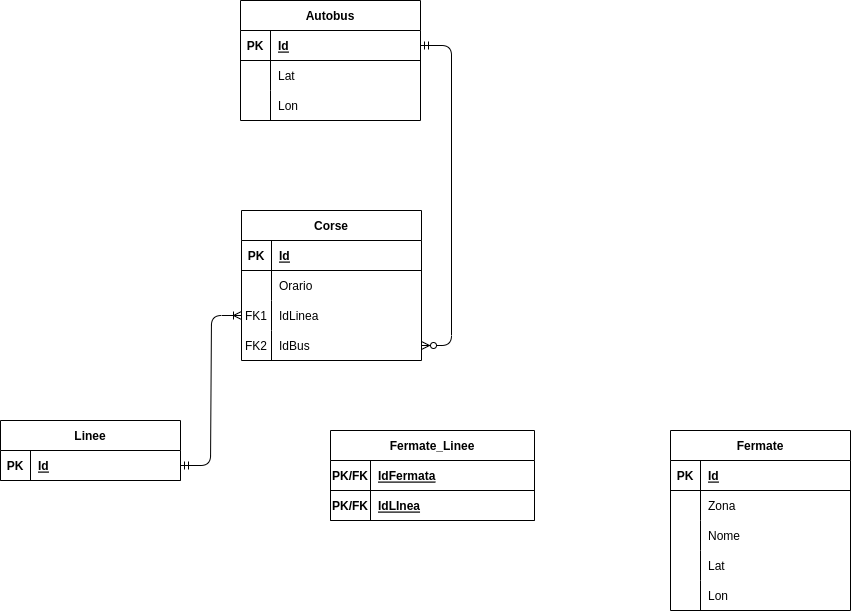

The diagram above was exported from draw.io. Its source (the exported page's mxGraphModel, read from the mxfile embedded in the PNG):
<mxGraphModel dx="1899" dy="525" grid="1" gridSize="10" guides="1" tooltips="1" connect="1" arrows="1" fold="1" page="1" pageScale="1" pageWidth="827" pageHeight="1169" math="0" shadow="0">
  <root>
    <mxCell id="0" />
    <mxCell id="1" parent="0" />
    <mxCell id="2" value="Corse" style="shape=table;startSize=30;container=1;collapsible=1;childLayout=tableLayout;fixedRows=1;rowLines=0;fontStyle=1;align=center;resizeLast=1;" parent="1" vertex="1">
      <mxGeometry x="101" y="250" width="180" height="150" as="geometry" />
    </mxCell>
    <mxCell id="3" value="" style="shape=tableRow;horizontal=0;startSize=0;swimlaneHead=0;swimlaneBody=0;fillColor=none;collapsible=0;dropTarget=0;points=[[0,0.5],[1,0.5]];portConstraint=eastwest;top=0;left=0;right=0;bottom=1;" parent="2" vertex="1">
      <mxGeometry y="30" width="180" height="30" as="geometry" />
    </mxCell>
    <mxCell id="4" value="PK" style="shape=partialRectangle;connectable=0;fillColor=none;top=0;left=0;bottom=0;right=0;fontStyle=1;overflow=hidden;" parent="3" vertex="1">
      <mxGeometry width="30" height="30" as="geometry">
        <mxRectangle width="30" height="30" as="alternateBounds" />
      </mxGeometry>
    </mxCell>
    <mxCell id="5" value="Id" style="shape=partialRectangle;connectable=0;fillColor=none;top=0;left=0;bottom=0;right=0;align=left;spacingLeft=6;fontStyle=5;overflow=hidden;" parent="3" vertex="1">
      <mxGeometry x="30" width="150" height="30" as="geometry">
        <mxRectangle width="150" height="30" as="alternateBounds" />
      </mxGeometry>
    </mxCell>
    <mxCell id="6" value="" style="shape=tableRow;horizontal=0;startSize=0;swimlaneHead=0;swimlaneBody=0;fillColor=none;collapsible=0;dropTarget=0;points=[[0,0.5],[1,0.5]];portConstraint=eastwest;top=0;left=0;right=0;bottom=0;" parent="2" vertex="1">
      <mxGeometry y="60" width="180" height="30" as="geometry" />
    </mxCell>
    <mxCell id="7" value="" style="shape=partialRectangle;connectable=0;fillColor=none;top=0;left=0;bottom=0;right=0;editable=1;overflow=hidden;" parent="6" vertex="1">
      <mxGeometry width="30" height="30" as="geometry">
        <mxRectangle width="30" height="30" as="alternateBounds" />
      </mxGeometry>
    </mxCell>
    <mxCell id="8" value="Orario" style="shape=partialRectangle;connectable=0;fillColor=none;top=0;left=0;bottom=0;right=0;align=left;spacingLeft=6;overflow=hidden;" parent="6" vertex="1">
      <mxGeometry x="30" width="150" height="30" as="geometry">
        <mxRectangle width="150" height="30" as="alternateBounds" />
      </mxGeometry>
    </mxCell>
    <mxCell id="9" value="" style="shape=tableRow;horizontal=0;startSize=0;swimlaneHead=0;swimlaneBody=0;fillColor=none;collapsible=0;dropTarget=0;points=[[0,0.5],[1,0.5]];portConstraint=eastwest;top=0;left=0;right=0;bottom=0;" parent="2" vertex="1">
      <mxGeometry y="90" width="180" height="30" as="geometry" />
    </mxCell>
    <mxCell id="10" value="FK1" style="shape=partialRectangle;connectable=0;fillColor=none;top=0;left=0;bottom=0;right=0;editable=1;overflow=hidden;" parent="9" vertex="1">
      <mxGeometry width="30" height="30" as="geometry">
        <mxRectangle width="30" height="30" as="alternateBounds" />
      </mxGeometry>
    </mxCell>
    <mxCell id="11" value="IdLinea" style="shape=partialRectangle;connectable=0;fillColor=none;top=0;left=0;bottom=0;right=0;align=left;spacingLeft=6;overflow=hidden;" parent="9" vertex="1">
      <mxGeometry x="30" width="150" height="30" as="geometry">
        <mxRectangle width="150" height="30" as="alternateBounds" />
      </mxGeometry>
    </mxCell>
    <mxCell id="12" value="" style="shape=tableRow;horizontal=0;startSize=0;swimlaneHead=0;swimlaneBody=0;fillColor=none;collapsible=0;dropTarget=0;points=[[0,0.5],[1,0.5]];portConstraint=eastwest;top=0;left=0;right=0;bottom=0;" parent="2" vertex="1">
      <mxGeometry y="120" width="180" height="30" as="geometry" />
    </mxCell>
    <mxCell id="13" value="FK2" style="shape=partialRectangle;connectable=0;fillColor=none;top=0;left=0;bottom=0;right=0;editable=1;overflow=hidden;" parent="12" vertex="1">
      <mxGeometry width="30" height="30" as="geometry">
        <mxRectangle width="30" height="30" as="alternateBounds" />
      </mxGeometry>
    </mxCell>
    <mxCell id="14" value="IdBus" style="shape=partialRectangle;connectable=0;fillColor=none;top=0;left=0;bottom=0;right=0;align=left;spacingLeft=6;overflow=hidden;" parent="12" vertex="1">
      <mxGeometry x="30" width="150" height="30" as="geometry">
        <mxRectangle width="150" height="30" as="alternateBounds" />
      </mxGeometry>
    </mxCell>
    <mxCell id="15" value="Linee" style="shape=table;startSize=30;container=1;collapsible=1;childLayout=tableLayout;fixedRows=1;rowLines=0;fontStyle=1;align=center;resizeLast=1;" parent="1" vertex="1">
      <mxGeometry x="-140" y="460" width="180" height="60" as="geometry" />
    </mxCell>
    <mxCell id="16" value="" style="shape=tableRow;horizontal=0;startSize=0;swimlaneHead=0;swimlaneBody=0;fillColor=none;collapsible=0;dropTarget=0;points=[[0,0.5],[1,0.5]];portConstraint=eastwest;top=0;left=0;right=0;bottom=1;" parent="15" vertex="1">
      <mxGeometry y="30" width="180" height="30" as="geometry" />
    </mxCell>
    <mxCell id="17" value="PK" style="shape=partialRectangle;connectable=0;fillColor=none;top=0;left=0;bottom=0;right=0;fontStyle=1;overflow=hidden;" parent="16" vertex="1">
      <mxGeometry width="30" height="30" as="geometry">
        <mxRectangle width="30" height="30" as="alternateBounds" />
      </mxGeometry>
    </mxCell>
    <mxCell id="18" value="Id" style="shape=partialRectangle;connectable=0;fillColor=none;top=0;left=0;bottom=0;right=0;align=left;spacingLeft=6;fontStyle=5;overflow=hidden;" parent="16" vertex="1">
      <mxGeometry x="30" width="150" height="30" as="geometry">
        <mxRectangle width="150" height="30" as="alternateBounds" />
      </mxGeometry>
    </mxCell>
    <mxCell id="28" value="Autobus" style="shape=table;startSize=30;container=1;collapsible=1;childLayout=tableLayout;fixedRows=1;rowLines=0;fontStyle=1;align=center;resizeLast=1;" parent="1" vertex="1">
      <mxGeometry x="100" y="40" width="180" height="120" as="geometry" />
    </mxCell>
    <mxCell id="29" value="" style="shape=tableRow;horizontal=0;startSize=0;swimlaneHead=0;swimlaneBody=0;fillColor=none;collapsible=0;dropTarget=0;points=[[0,0.5],[1,0.5]];portConstraint=eastwest;top=0;left=0;right=0;bottom=1;" parent="28" vertex="1">
      <mxGeometry y="30" width="180" height="30" as="geometry" />
    </mxCell>
    <mxCell id="30" value="PK" style="shape=partialRectangle;connectable=0;fillColor=none;top=0;left=0;bottom=0;right=0;fontStyle=1;overflow=hidden;" parent="29" vertex="1">
      <mxGeometry width="30" height="30" as="geometry">
        <mxRectangle width="30" height="30" as="alternateBounds" />
      </mxGeometry>
    </mxCell>
    <mxCell id="31" value="Id" style="shape=partialRectangle;connectable=0;fillColor=none;top=0;left=0;bottom=0;right=0;align=left;spacingLeft=6;fontStyle=5;overflow=hidden;" parent="29" vertex="1">
      <mxGeometry x="30" width="150" height="30" as="geometry">
        <mxRectangle width="150" height="30" as="alternateBounds" />
      </mxGeometry>
    </mxCell>
    <mxCell id="32" value="" style="shape=tableRow;horizontal=0;startSize=0;swimlaneHead=0;swimlaneBody=0;fillColor=none;collapsible=0;dropTarget=0;points=[[0,0.5],[1,0.5]];portConstraint=eastwest;top=0;left=0;right=0;bottom=0;" parent="28" vertex="1">
      <mxGeometry y="60" width="180" height="30" as="geometry" />
    </mxCell>
    <mxCell id="33" value="" style="shape=partialRectangle;connectable=0;fillColor=none;top=0;left=0;bottom=0;right=0;editable=1;overflow=hidden;" parent="32" vertex="1">
      <mxGeometry width="30" height="30" as="geometry">
        <mxRectangle width="30" height="30" as="alternateBounds" />
      </mxGeometry>
    </mxCell>
    <mxCell id="34" value="Lat" style="shape=partialRectangle;connectable=0;fillColor=none;top=0;left=0;bottom=0;right=0;align=left;spacingLeft=6;overflow=hidden;" parent="32" vertex="1">
      <mxGeometry x="30" width="150" height="30" as="geometry">
        <mxRectangle width="150" height="30" as="alternateBounds" />
      </mxGeometry>
    </mxCell>
    <mxCell id="35" value="" style="shape=tableRow;horizontal=0;startSize=0;swimlaneHead=0;swimlaneBody=0;fillColor=none;collapsible=0;dropTarget=0;points=[[0,0.5],[1,0.5]];portConstraint=eastwest;top=0;left=0;right=0;bottom=0;" parent="28" vertex="1">
      <mxGeometry y="90" width="180" height="30" as="geometry" />
    </mxCell>
    <mxCell id="36" value="" style="shape=partialRectangle;connectable=0;fillColor=none;top=0;left=0;bottom=0;right=0;editable=1;overflow=hidden;" parent="35" vertex="1">
      <mxGeometry width="30" height="30" as="geometry">
        <mxRectangle width="30" height="30" as="alternateBounds" />
      </mxGeometry>
    </mxCell>
    <mxCell id="37" value="Lon" style="shape=partialRectangle;connectable=0;fillColor=none;top=0;left=0;bottom=0;right=0;align=left;spacingLeft=6;overflow=hidden;" parent="35" vertex="1">
      <mxGeometry x="30" width="150" height="30" as="geometry">
        <mxRectangle width="150" height="30" as="alternateBounds" />
      </mxGeometry>
    </mxCell>
    <mxCell id="41" value="Fermate" style="shape=table;startSize=30;container=1;collapsible=1;childLayout=tableLayout;fixedRows=1;rowLines=0;fontStyle=1;align=center;resizeLast=1;" parent="1" vertex="1">
      <mxGeometry x="530" y="470" width="180" height="180" as="geometry" />
    </mxCell>
    <mxCell id="42" value="" style="shape=tableRow;horizontal=0;startSize=0;swimlaneHead=0;swimlaneBody=0;fillColor=none;collapsible=0;dropTarget=0;points=[[0,0.5],[1,0.5]];portConstraint=eastwest;top=0;left=0;right=0;bottom=1;" parent="41" vertex="1">
      <mxGeometry y="30" width="180" height="30" as="geometry" />
    </mxCell>
    <mxCell id="43" value="PK" style="shape=partialRectangle;connectable=0;fillColor=none;top=0;left=0;bottom=0;right=0;fontStyle=1;overflow=hidden;" parent="42" vertex="1">
      <mxGeometry width="30" height="30" as="geometry">
        <mxRectangle width="30" height="30" as="alternateBounds" />
      </mxGeometry>
    </mxCell>
    <mxCell id="44" value="Id" style="shape=partialRectangle;connectable=0;fillColor=none;top=0;left=0;bottom=0;right=0;align=left;spacingLeft=6;fontStyle=5;overflow=hidden;" parent="42" vertex="1">
      <mxGeometry x="30" width="150" height="30" as="geometry">
        <mxRectangle width="150" height="30" as="alternateBounds" />
      </mxGeometry>
    </mxCell>
    <mxCell id="45" value="" style="shape=tableRow;horizontal=0;startSize=0;swimlaneHead=0;swimlaneBody=0;fillColor=none;collapsible=0;dropTarget=0;points=[[0,0.5],[1,0.5]];portConstraint=eastwest;top=0;left=0;right=0;bottom=0;" parent="41" vertex="1">
      <mxGeometry y="60" width="180" height="30" as="geometry" />
    </mxCell>
    <mxCell id="46" value="" style="shape=partialRectangle;connectable=0;fillColor=none;top=0;left=0;bottom=0;right=0;editable=1;overflow=hidden;" parent="45" vertex="1">
      <mxGeometry width="30" height="30" as="geometry">
        <mxRectangle width="30" height="30" as="alternateBounds" />
      </mxGeometry>
    </mxCell>
    <mxCell id="47" value="Zona" style="shape=partialRectangle;connectable=0;fillColor=none;top=0;left=0;bottom=0;right=0;align=left;spacingLeft=6;overflow=hidden;" parent="45" vertex="1">
      <mxGeometry x="30" width="150" height="30" as="geometry">
        <mxRectangle width="150" height="30" as="alternateBounds" />
      </mxGeometry>
    </mxCell>
    <mxCell id="48" value="" style="shape=tableRow;horizontal=0;startSize=0;swimlaneHead=0;swimlaneBody=0;fillColor=none;collapsible=0;dropTarget=0;points=[[0,0.5],[1,0.5]];portConstraint=eastwest;top=0;left=0;right=0;bottom=0;" parent="41" vertex="1">
      <mxGeometry y="90" width="180" height="30" as="geometry" />
    </mxCell>
    <mxCell id="49" value="" style="shape=partialRectangle;connectable=0;fillColor=none;top=0;left=0;bottom=0;right=0;editable=1;overflow=hidden;" parent="48" vertex="1">
      <mxGeometry width="30" height="30" as="geometry">
        <mxRectangle width="30" height="30" as="alternateBounds" />
      </mxGeometry>
    </mxCell>
    <mxCell id="50" value="Nome" style="shape=partialRectangle;connectable=0;fillColor=none;top=0;left=0;bottom=0;right=0;align=left;spacingLeft=6;overflow=hidden;" parent="48" vertex="1">
      <mxGeometry x="30" width="150" height="30" as="geometry">
        <mxRectangle width="150" height="30" as="alternateBounds" />
      </mxGeometry>
    </mxCell>
    <mxCell id="51" value="" style="shape=tableRow;horizontal=0;startSize=0;swimlaneHead=0;swimlaneBody=0;fillColor=none;collapsible=0;dropTarget=0;points=[[0,0.5],[1,0.5]];portConstraint=eastwest;top=0;left=0;right=0;bottom=0;" parent="41" vertex="1">
      <mxGeometry y="120" width="180" height="30" as="geometry" />
    </mxCell>
    <mxCell id="52" value="" style="shape=partialRectangle;connectable=0;fillColor=none;top=0;left=0;bottom=0;right=0;editable=1;overflow=hidden;" parent="51" vertex="1">
      <mxGeometry width="30" height="30" as="geometry">
        <mxRectangle width="30" height="30" as="alternateBounds" />
      </mxGeometry>
    </mxCell>
    <mxCell id="53" value="Lat" style="shape=partialRectangle;connectable=0;fillColor=none;top=0;left=0;bottom=0;right=0;align=left;spacingLeft=6;overflow=hidden;" parent="51" vertex="1">
      <mxGeometry x="30" width="150" height="30" as="geometry">
        <mxRectangle width="150" height="30" as="alternateBounds" />
      </mxGeometry>
    </mxCell>
    <mxCell id="73" style="shape=tableRow;horizontal=0;startSize=0;swimlaneHead=0;swimlaneBody=0;fillColor=none;collapsible=0;dropTarget=0;points=[[0,0.5],[1,0.5]];portConstraint=eastwest;top=0;left=0;right=0;bottom=0;" parent="41" vertex="1">
      <mxGeometry y="150" width="180" height="30" as="geometry" />
    </mxCell>
    <mxCell id="74" style="shape=partialRectangle;connectable=0;fillColor=none;top=0;left=0;bottom=0;right=0;editable=1;overflow=hidden;" parent="73" vertex="1">
      <mxGeometry width="30" height="30" as="geometry">
        <mxRectangle width="30" height="30" as="alternateBounds" />
      </mxGeometry>
    </mxCell>
    <mxCell id="75" value="Lon" style="shape=partialRectangle;connectable=0;fillColor=none;top=0;left=0;bottom=0;right=0;align=left;spacingLeft=6;overflow=hidden;" parent="73" vertex="1">
      <mxGeometry x="30" width="150" height="30" as="geometry">
        <mxRectangle width="150" height="30" as="alternateBounds" />
      </mxGeometry>
    </mxCell>
    <mxCell id="54" value="Fermate_Linee" style="shape=table;startSize=30;container=1;collapsible=1;childLayout=tableLayout;fixedRows=1;rowLines=0;fontStyle=1;align=center;resizeLast=1;" parent="1" vertex="1">
      <mxGeometry x="190" y="470" width="204" height="90" as="geometry" />
    </mxCell>
    <mxCell id="70" style="shape=tableRow;horizontal=0;startSize=0;swimlaneHead=0;swimlaneBody=0;fillColor=none;collapsible=0;dropTarget=0;points=[[0,0.5],[1,0.5]];portConstraint=eastwest;top=0;left=0;right=0;bottom=1;" parent="54" vertex="1">
      <mxGeometry y="30" width="204" height="30" as="geometry" />
    </mxCell>
    <mxCell id="71" value="PK/FK" style="shape=partialRectangle;connectable=0;fillColor=none;top=0;left=0;bottom=0;right=0;fontStyle=1;overflow=hidden;" parent="70" vertex="1">
      <mxGeometry width="40" height="30" as="geometry">
        <mxRectangle width="40" height="30" as="alternateBounds" />
      </mxGeometry>
    </mxCell>
    <mxCell id="72" value="IdFermata" style="shape=partialRectangle;connectable=0;fillColor=none;top=0;left=0;bottom=0;right=0;align=left;spacingLeft=6;fontStyle=5;overflow=hidden;" parent="70" vertex="1">
      <mxGeometry x="40" width="164" height="30" as="geometry">
        <mxRectangle width="164" height="30" as="alternateBounds" />
      </mxGeometry>
    </mxCell>
    <mxCell id="55" value="" style="shape=tableRow;horizontal=0;startSize=0;swimlaneHead=0;swimlaneBody=0;fillColor=none;collapsible=0;dropTarget=0;points=[[0,0.5],[1,0.5]];portConstraint=eastwest;top=0;left=0;right=0;bottom=1;" parent="54" vertex="1">
      <mxGeometry y="60" width="204" height="30" as="geometry" />
    </mxCell>
    <mxCell id="56" value="PK/FK" style="shape=partialRectangle;connectable=0;fillColor=none;top=0;left=0;bottom=0;right=0;fontStyle=1;overflow=hidden;" parent="55" vertex="1">
      <mxGeometry width="40" height="30" as="geometry">
        <mxRectangle width="40" height="30" as="alternateBounds" />
      </mxGeometry>
    </mxCell>
    <mxCell id="57" value="IdLInea" style="shape=partialRectangle;connectable=0;fillColor=none;top=0;left=0;bottom=0;right=0;align=left;spacingLeft=6;fontStyle=5;overflow=hidden;" parent="55" vertex="1">
      <mxGeometry x="40" width="164" height="30" as="geometry">
        <mxRectangle width="164" height="30" as="alternateBounds" />
      </mxGeometry>
    </mxCell>
    <mxCell id="76" value="" style="edgeStyle=entityRelationEdgeStyle;fontSize=12;html=1;endArrow=ERzeroToMany;startArrow=ERmandOne;exitX=1;exitY=0.5;exitDx=0;exitDy=0;" parent="1" source="29" target="12" edge="1">
      <mxGeometry width="100" height="100" relative="1" as="geometry">
        <mxPoint x="330" y="250" as="sourcePoint" />
        <mxPoint x="430" y="150" as="targetPoint" />
      </mxGeometry>
    </mxCell>
    <mxCell id="78" value="" style="edgeStyle=entityRelationEdgeStyle;fontSize=12;html=1;endArrow=ERoneToMany;startArrow=ERmandOne;entryX=0;entryY=0.5;entryDx=0;entryDy=0;exitX=1;exitY=0.5;exitDx=0;exitDy=0;" parent="1" source="16" target="9" edge="1">
      <mxGeometry width="100" height="100" relative="1" as="geometry">
        <mxPoint x="50" y="500" as="sourcePoint" />
        <mxPoint x="430" y="150" as="targetPoint" />
      </mxGeometry>
    </mxCell>
  </root>
</mxGraphModel>